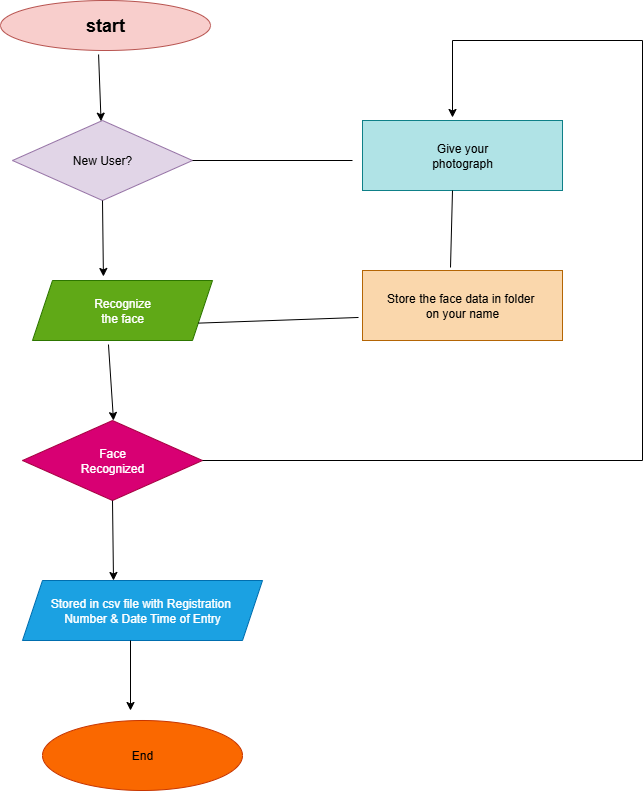

The diagram above was exported from draw.io. Its source (the exported page's mxGraphModel, read from the mxfile embedded in the PNG):
<mxGraphModel dx="242" dy="131" grid="1" gridSize="10" guides="1" tooltips="1" connect="1" arrows="1" fold="1" page="1" pageScale="1" pageWidth="850" pageHeight="1100" math="0" shadow="0">
  <root>
    <mxCell id="0" />
    <mxCell id="1" parent="0" />
    <mxCell id="25KmDIejimb7h8KG2USn-1" value="&lt;h2&gt;start&lt;/h2&gt;" style="ellipse;whiteSpace=wrap;html=1;fillColor=#f8cecc;strokeColor=#b85450;" vertex="1" parent="1">
      <mxGeometry x="118" y="40" width="210" height="50" as="geometry" />
    </mxCell>
    <mxCell id="25KmDIejimb7h8KG2USn-2" value="New User?" style="rhombus;whiteSpace=wrap;html=1;fillColor=#e1d5e7;strokeColor=#9673a6;" vertex="1" parent="1">
      <mxGeometry x="130" y="160" width="180" height="80" as="geometry" />
    </mxCell>
    <mxCell id="25KmDIejimb7h8KG2USn-3" value="Recognize&lt;div&gt;the face&lt;/div&gt;" style="shape=parallelogram;perimeter=parallelogramPerimeter;whiteSpace=wrap;html=1;fixedSize=1;fillColor=#60a917;strokeColor=#2D7600;fontColor=#ffffff;" vertex="1" parent="1">
      <mxGeometry x="150" y="320" width="180" height="60" as="geometry" />
    </mxCell>
    <mxCell id="25KmDIejimb7h8KG2USn-4" value="Face&lt;div&gt;Recognized&lt;/div&gt;" style="rhombus;whiteSpace=wrap;html=1;fillColor=#d80073;fontColor=#ffffff;strokeColor=#A50040;" vertex="1" parent="1">
      <mxGeometry x="140" y="460" width="180" height="80" as="geometry" />
    </mxCell>
    <mxCell id="25KmDIejimb7h8KG2USn-5" value="Stored in csv file with Registration&amp;nbsp;&lt;div&gt;Number &amp;amp; Date Time of Entry&lt;/div&gt;" style="shape=parallelogram;perimeter=parallelogramPerimeter;whiteSpace=wrap;html=1;fixedSize=1;fillColor=#1ba1e2;fontColor=#ffffff;strokeColor=#006EAF;" vertex="1" parent="1">
      <mxGeometry x="140" y="620" width="240" height="60" as="geometry" />
    </mxCell>
    <mxCell id="25KmDIejimb7h8KG2USn-6" value="End" style="ellipse;whiteSpace=wrap;html=1;fillColor=#fa6800;fontColor=#000000;strokeColor=#C73500;" vertex="1" parent="1">
      <mxGeometry x="160" y="760" width="200" height="70" as="geometry" />
    </mxCell>
    <mxCell id="25KmDIejimb7h8KG2USn-7" value="Give your&lt;div&gt;photograph&lt;/div&gt;" style="rounded=0;whiteSpace=wrap;html=1;fillColor=#b0e3e6;strokeColor=#0e8088;" vertex="1" parent="1">
      <mxGeometry x="480" y="160" width="200" height="70" as="geometry" />
    </mxCell>
    <mxCell id="25KmDIejimb7h8KG2USn-8" value="Store the face data in folder&amp;nbsp;&lt;div&gt;on your name&lt;/div&gt;" style="rounded=0;whiteSpace=wrap;html=1;fillColor=#fad7ac;strokeColor=#b46504;" vertex="1" parent="1">
      <mxGeometry x="480" y="310" width="200" height="70" as="geometry" />
    </mxCell>
    <mxCell id="25KmDIejimb7h8KG2USn-9" value="" style="endArrow=classic;html=1;rounded=0;exitX=0.467;exitY=1.08;exitDx=0;exitDy=0;exitPerimeter=0;" edge="1" parent="1" source="25KmDIejimb7h8KG2USn-1" target="25KmDIejimb7h8KG2USn-2">
      <mxGeometry width="50" height="50" relative="1" as="geometry">
        <mxPoint x="400" y="240" as="sourcePoint" />
        <mxPoint x="450" y="190" as="targetPoint" />
      </mxGeometry>
    </mxCell>
    <mxCell id="25KmDIejimb7h8KG2USn-11" value="" style="endArrow=classic;html=1;rounded=0;exitX=0.5;exitY=1;exitDx=0;exitDy=0;entryX=0.394;entryY=-0.067;entryDx=0;entryDy=0;entryPerimeter=0;" edge="1" parent="1" source="25KmDIejimb7h8KG2USn-2" target="25KmDIejimb7h8KG2USn-3">
      <mxGeometry width="50" height="50" relative="1" as="geometry">
        <mxPoint x="210" y="280" as="sourcePoint" />
        <mxPoint x="211" y="346" as="targetPoint" />
      </mxGeometry>
    </mxCell>
    <mxCell id="25KmDIejimb7h8KG2USn-12" value="" style="endArrow=classic;html=1;rounded=0;exitX=0.422;exitY=1.067;exitDx=0;exitDy=0;exitPerimeter=0;" edge="1" parent="1" source="25KmDIejimb7h8KG2USn-3">
      <mxGeometry width="50" height="50" relative="1" as="geometry">
        <mxPoint x="230" y="420" as="sourcePoint" />
        <mxPoint x="231" y="460" as="targetPoint" />
      </mxGeometry>
    </mxCell>
    <mxCell id="25KmDIejimb7h8KG2USn-13" value="" style="endArrow=classic;html=1;rounded=0;exitX=0.5;exitY=1;exitDx=0;exitDy=0;" edge="1" parent="1" source="25KmDIejimb7h8KG2USn-4">
      <mxGeometry width="50" height="50" relative="1" as="geometry">
        <mxPoint x="230" y="580" as="sourcePoint" />
        <mxPoint x="231" y="620" as="targetPoint" />
      </mxGeometry>
    </mxCell>
    <mxCell id="25KmDIejimb7h8KG2USn-14" value="" style="endArrow=classic;html=1;rounded=0;exitX=0.45;exitY=1;exitDx=0;exitDy=0;exitPerimeter=0;" edge="1" parent="1" source="25KmDIejimb7h8KG2USn-5">
      <mxGeometry width="50" height="50" relative="1" as="geometry">
        <mxPoint x="240" y="700" as="sourcePoint" />
        <mxPoint x="248" y="750" as="targetPoint" />
      </mxGeometry>
    </mxCell>
    <mxCell id="25KmDIejimb7h8KG2USn-15" value="" style="endArrow=none;html=1;rounded=0;exitX=1;exitY=0.5;exitDx=0;exitDy=0;" edge="1" parent="1" source="25KmDIejimb7h8KG2USn-4">
      <mxGeometry width="50" height="50" relative="1" as="geometry">
        <mxPoint x="400" y="430" as="sourcePoint" />
        <mxPoint x="760" y="500" as="targetPoint" />
      </mxGeometry>
    </mxCell>
    <mxCell id="25KmDIejimb7h8KG2USn-17" value="" style="endArrow=none;html=1;rounded=0;" edge="1" parent="1">
      <mxGeometry width="50" height="50" relative="1" as="geometry">
        <mxPoint x="760" y="500" as="sourcePoint" />
        <mxPoint x="760" y="80" as="targetPoint" />
      </mxGeometry>
    </mxCell>
    <mxCell id="25KmDIejimb7h8KG2USn-18" value="" style="endArrow=none;html=1;rounded=0;" edge="1" parent="1">
      <mxGeometry width="50" height="50" relative="1" as="geometry">
        <mxPoint x="570" y="80" as="sourcePoint" />
        <mxPoint x="760" y="80" as="targetPoint" />
      </mxGeometry>
    </mxCell>
    <mxCell id="25KmDIejimb7h8KG2USn-19" value="" style="endArrow=classic;html=1;rounded=0;entryX=0.45;entryY=-0.043;entryDx=0;entryDy=0;entryPerimeter=0;" edge="1" parent="1" target="25KmDIejimb7h8KG2USn-7">
      <mxGeometry width="50" height="50" relative="1" as="geometry">
        <mxPoint x="570" y="80" as="sourcePoint" />
        <mxPoint x="450" y="90" as="targetPoint" />
      </mxGeometry>
    </mxCell>
    <mxCell id="25KmDIejimb7h8KG2USn-20" value="" style="endArrow=none;html=1;rounded=0;entryX=0.45;entryY=1;entryDx=0;entryDy=0;entryPerimeter=0;exitX=0.44;exitY=-0.043;exitDx=0;exitDy=0;exitPerimeter=0;" edge="1" parent="1" source="25KmDIejimb7h8KG2USn-8" target="25KmDIejimb7h8KG2USn-7">
      <mxGeometry width="50" height="50" relative="1" as="geometry">
        <mxPoint x="520" y="300" as="sourcePoint" />
        <mxPoint x="570" y="250" as="targetPoint" />
      </mxGeometry>
    </mxCell>
    <mxCell id="25KmDIejimb7h8KG2USn-21" value="" style="endArrow=none;html=1;rounded=0;exitX=1;exitY=0.5;exitDx=0;exitDy=0;" edge="1" parent="1" source="25KmDIejimb7h8KG2USn-2">
      <mxGeometry width="50" height="50" relative="1" as="geometry">
        <mxPoint x="360" y="320" as="sourcePoint" />
        <mxPoint x="470" y="200" as="targetPoint" />
      </mxGeometry>
    </mxCell>
    <mxCell id="25KmDIejimb7h8KG2USn-22" value="" style="endArrow=none;html=1;rounded=0;entryX=-0.02;entryY=0.671;entryDx=0;entryDy=0;entryPerimeter=0;exitX=1;exitY=0.75;exitDx=0;exitDy=0;" edge="1" parent="1" source="25KmDIejimb7h8KG2USn-3" target="25KmDIejimb7h8KG2USn-8">
      <mxGeometry width="50" height="50" relative="1" as="geometry">
        <mxPoint x="350" y="420" as="sourcePoint" />
        <mxPoint x="400" y="370" as="targetPoint" />
      </mxGeometry>
    </mxCell>
  </root>
</mxGraphModel>